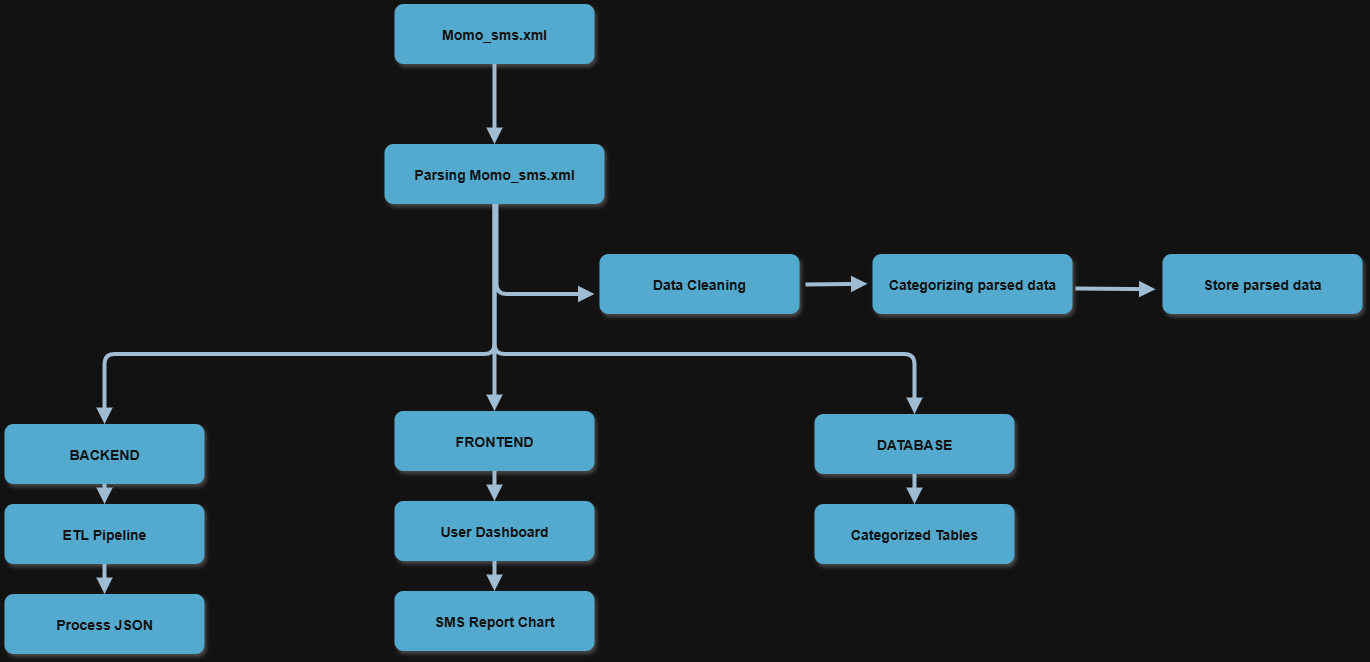

The diagram above was exported from draw.io. Its source (the exported page's mxGraphModel, read from the mxfile embedded in the PNG):
<mxGraphModel dx="1429" dy="842" grid="1" gridSize="10" guides="1" tooltips="1" connect="1" arrows="1" fold="1" page="1" pageScale="1.5" pageWidth="1169" pageHeight="827" background="none" math="0" shadow="0">
  <root>
    <mxCell id="0" />
    <mxCell id="1" parent="0" />
    <mxCell id="2" value="Momo_sms.xml" style="rounded=1;fillColor=#10739E;strokeColor=none;shadow=1;gradientColor=none;fontStyle=1;fontColor=#FFFFFF;fontSize=14;" parent="1" vertex="1">
      <mxGeometry x="672" y="205.5" width="200" height="60" as="geometry" />
    </mxCell>
    <mxCell id="3" value="Parsing Momo_sms.xml" style="rounded=1;fillColor=#10739E;strokeColor=none;shadow=1;gradientColor=none;fontStyle=1;fontColor=#FFFFFF;fontSize=14;" parent="1" vertex="1">
      <mxGeometry x="662" y="345.5" width="220" height="60" as="geometry" />
    </mxCell>
    <mxCell id="4" value="Data Cleaning" style="rounded=1;fillColor=#10739E;strokeColor=none;shadow=1;gradientColor=none;fontStyle=1;fontColor=#FFFFFF;fontSize=14;" parent="1" vertex="1">
      <mxGeometry x="877" y="455.5" width="200" height="60" as="geometry" />
    </mxCell>
    <mxCell id="5" value="Categorizing parsed data" style="rounded=1;fillColor=#10739E;strokeColor=none;shadow=1;gradientColor=none;fontStyle=1;fontColor=#FFFFFF;fontSize=14;" parent="1" vertex="1">
      <mxGeometry x="1150" y="455.5" width="200" height="60" as="geometry" />
    </mxCell>
    <mxCell id="6" value="Store parsed data" style="rounded=1;fillColor=#10739E;strokeColor=none;shadow=1;gradientColor=none;fontStyle=1;fontColor=#FFFFFF;fontSize=14;" parent="1" vertex="1">
      <mxGeometry x="1440" y="455.5" width="200" height="60" as="geometry" />
    </mxCell>
    <mxCell id="8" value="BACKEND" style="rounded=1;fillColor=#10739E;strokeColor=none;shadow=1;gradientColor=none;fontStyle=1;fontColor=#FFFFFF;fontSize=14;" parent="1" vertex="1">
      <mxGeometry x="282" y="625.5" width="200" height="60" as="geometry" />
    </mxCell>
    <mxCell id="9" value="ETL Pipeline" style="rounded=1;fillColor=#10739E;strokeColor=none;shadow=1;gradientColor=none;fontStyle=1;fontColor=#FFFFFF;fontSize=14;" parent="1" vertex="1">
      <mxGeometry x="282" y="705.5" width="200" height="60" as="geometry" />
    </mxCell>
    <mxCell id="10" value="Process JSON" style="rounded=1;fillColor=#10739E;strokeColor=none;shadow=1;gradientColor=none;fontStyle=1;fontColor=#FFFFFF;fontSize=14;" parent="1" vertex="1">
      <mxGeometry x="282" y="795.5" width="200" height="60" as="geometry" />
    </mxCell>
    <mxCell id="13" value="FRONTEND" style="rounded=1;fillColor=#10739E;strokeColor=none;shadow=1;gradientColor=none;fontStyle=1;fontColor=#FFFFFF;fontSize=14;" parent="1" vertex="1">
      <mxGeometry x="672" y="612.5" width="200" height="60" as="geometry" />
    </mxCell>
    <mxCell id="14" value="User Dashboard" style="rounded=1;fillColor=#10739E;strokeColor=none;shadow=1;gradientColor=none;fontStyle=1;fontColor=#FFFFFF;fontSize=14;" parent="1" vertex="1">
      <mxGeometry x="672" y="702.5" width="200" height="60" as="geometry" />
    </mxCell>
    <mxCell id="15" value="SMS Report Chart" style="rounded=1;fillColor=#10739E;strokeColor=none;shadow=1;gradientColor=none;fontStyle=1;fontColor=#FFFFFF;fontSize=14;" parent="1" vertex="1">
      <mxGeometry x="672" y="792.5" width="200" height="60" as="geometry" />
    </mxCell>
    <mxCell id="23" value="DATABASE" style="rounded=1;fillColor=#10739E;strokeColor=none;shadow=1;gradientColor=none;fontStyle=1;fontColor=#FFFFFF;fontSize=14;" parent="1" vertex="1">
      <mxGeometry x="1092" y="615.5" width="200" height="60" as="geometry" />
    </mxCell>
    <mxCell id="24" value="Categorized Tables" style="rounded=1;fillColor=#10739E;strokeColor=none;shadow=1;gradientColor=none;fontStyle=1;fontColor=#FFFFFF;fontSize=14;" parent="1" vertex="1">
      <mxGeometry x="1092" y="705.5" width="200" height="60" as="geometry" />
    </mxCell>
    <mxCell id="29" value="" style="edgeStyle=elbowEdgeStyle;elbow=vertical;strokeWidth=4;endArrow=block;endFill=1;fontStyle=1;strokeColor=#23445D;" parent="1" source="2" target="3" edge="1">
      <mxGeometry x="22" y="165.5" width="100" height="100" as="geometry">
        <mxPoint x="22" y="265.5" as="sourcePoint" />
        <mxPoint x="122" y="165.5" as="targetPoint" />
      </mxGeometry>
    </mxCell>
    <mxCell id="31" value="" style="edgeStyle=elbowEdgeStyle;elbow=vertical;strokeWidth=4;endArrow=block;endFill=1;fontStyle=1;strokeColor=#23445D;" parent="1" edge="1">
      <mxGeometry x="22" y="165.5" width="100" height="100" as="geometry">
        <mxPoint x="774" y="405.5" as="sourcePoint" />
        <mxPoint x="872" y="495.5" as="targetPoint" />
        <Array as="points">
          <mxPoint x="774" y="495.5" />
        </Array>
      </mxGeometry>
    </mxCell>
    <mxCell id="34" value="" style="edgeStyle=elbowEdgeStyle;elbow=vertical;strokeWidth=4;endArrow=block;endFill=1;fontStyle=1;strokeColor=#23445D;" parent="1" source="3" target="8" edge="1">
      <mxGeometry x="22" y="165.5" width="100" height="100" as="geometry">
        <mxPoint x="22" y="265.5" as="sourcePoint" />
        <mxPoint x="122" y="165.5" as="targetPoint" />
        <Array as="points">
          <mxPoint x="552" y="555.5" />
        </Array>
      </mxGeometry>
    </mxCell>
    <mxCell id="37" value="" style="edgeStyle=elbowEdgeStyle;elbow=vertical;strokeWidth=4;endArrow=block;endFill=1;fontStyle=1;strokeColor=#23445D;" parent="1" source="3" target="23" edge="1">
      <mxGeometry x="22" y="165.5" width="100" height="100" as="geometry">
        <mxPoint x="22" y="265.5" as="sourcePoint" />
        <mxPoint x="122" y="165.5" as="targetPoint" />
        <Array as="points">
          <mxPoint x="972" y="555.5" />
        </Array>
      </mxGeometry>
    </mxCell>
    <mxCell id="38" value="" style="edgeStyle=elbowEdgeStyle;elbow=vertical;strokeWidth=4;endArrow=block;endFill=1;fontStyle=1;strokeColor=#23445D;" parent="1" source="8" target="9" edge="1">
      <mxGeometry x="62" y="165.5" width="100" height="100" as="geometry">
        <mxPoint x="62" y="265.5" as="sourcePoint" />
        <mxPoint x="162" y="165.5" as="targetPoint" />
      </mxGeometry>
    </mxCell>
    <mxCell id="39" value="" style="edgeStyle=elbowEdgeStyle;elbow=vertical;strokeWidth=4;endArrow=block;endFill=1;fontStyle=1;strokeColor=#23445D;" parent="1" source="9" target="10" edge="1">
      <mxGeometry x="62" y="175.5" width="100" height="100" as="geometry">
        <mxPoint x="62" y="275.5" as="sourcePoint" />
        <mxPoint x="162" y="175.5" as="targetPoint" />
      </mxGeometry>
    </mxCell>
    <mxCell id="42" value="" style="edgeStyle=elbowEdgeStyle;elbow=vertical;strokeWidth=4;endArrow=block;endFill=1;fontStyle=1;strokeColor=#23445D;" parent="1" source="13" target="14" edge="1">
      <mxGeometry x="62" y="165.5" width="100" height="100" as="geometry">
        <mxPoint x="62" y="265.5" as="sourcePoint" />
        <mxPoint x="162" y="165.5" as="targetPoint" />
      </mxGeometry>
    </mxCell>
    <mxCell id="43" value="" style="edgeStyle=elbowEdgeStyle;elbow=vertical;strokeWidth=4;endArrow=block;endFill=1;fontStyle=1;strokeColor=#23445D;" parent="1" source="14" target="15" edge="1">
      <mxGeometry x="62" y="175.5" width="100" height="100" as="geometry">
        <mxPoint x="62" y="275.5" as="sourcePoint" />
        <mxPoint x="162" y="175.5" as="targetPoint" />
      </mxGeometry>
    </mxCell>
    <mxCell id="50" value="" style="edgeStyle=elbowEdgeStyle;elbow=vertical;strokeWidth=4;endArrow=block;endFill=1;fontStyle=1;strokeColor=#23445D;" parent="1" source="23" target="24" edge="1">
      <mxGeometry x="72" y="165.5" width="100" height="100" as="geometry">
        <mxPoint x="72" y="265.5" as="sourcePoint" />
        <mxPoint x="172" y="165.5" as="targetPoint" />
      </mxGeometry>
    </mxCell>
    <mxCell id="54" value="" style="edgeStyle=elbowEdgeStyle;elbow=vertical;strokeWidth=4;endArrow=block;endFill=1;fontStyle=1;strokeColor=#23445D;" parent="1" target="13" edge="1">
      <mxGeometry x="22" y="165.5" width="100" height="100" as="geometry">
        <mxPoint x="772" y="547" as="sourcePoint" />
        <mxPoint x="242" y="162.5" as="targetPoint" />
        <Array as="points">
          <mxPoint x="772" y="552.5" />
        </Array>
      </mxGeometry>
    </mxCell>
    <mxCell id="IRvoxuETw8fjWCAMSHuM-55" value="" style="edgeStyle=elbowEdgeStyle;elbow=vertical;strokeWidth=4;endArrow=block;endFill=1;fontStyle=1;strokeColor=#23445D;" parent="1" edge="1">
      <mxGeometry x="62" y="165.5" width="100" height="100" as="geometry">
        <mxPoint x="1353" y="490" as="sourcePoint" />
        <mxPoint x="1433" y="490" as="targetPoint" />
      </mxGeometry>
    </mxCell>
    <mxCell id="IRvoxuETw8fjWCAMSHuM-57" value="" style="edgeStyle=elbowEdgeStyle;elbow=vertical;strokeWidth=4;endArrow=block;endFill=1;fontStyle=1;strokeColor=#23445D;" parent="1" edge="1">
      <mxGeometry x="62" y="165.5" width="100" height="100" as="geometry">
        <mxPoint x="1083" y="486" as="sourcePoint" />
        <mxPoint x="1145" y="485.52" as="targetPoint" />
      </mxGeometry>
    </mxCell>
  </root>
</mxGraphModel>